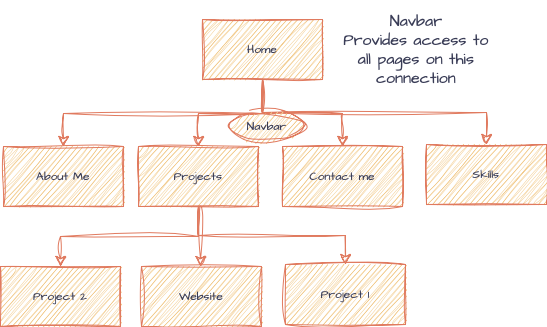

The diagram above was exported from draw.io. Its source (the exported page's mxGraphModel, read from the mxfile embedded in the PNG):
<mxGraphModel dx="803" dy="1020" grid="1" gridSize="10" guides="1" tooltips="1" connect="1" arrows="1" fold="1" page="0" pageScale="1" pageWidth="827" pageHeight="1169" background="#ffffff" math="0" shadow="0">
  <root>
    <mxCell id="0" />
    <mxCell id="1" parent="0" />
    <mxCell id="z8kuvynEmLGcHgNnpV7Q-23" value="" style="edgeStyle=elbowEdgeStyle;rounded=0;orthogonalLoop=1;jettySize=auto;html=1;fontSize=12;startSize=8;endSize=8;elbow=vertical;sketch=1;curveFitting=1;jiggle=2;labelBackgroundColor=none;strokeColor=#E07A5F;fontColor=default;" edge="1" parent="1" source="z8kuvynEmLGcHgNnpV7Q-1" target="z8kuvynEmLGcHgNnpV7Q-22">
      <mxGeometry relative="1" as="geometry" />
    </mxCell>
    <mxCell id="z8kuvynEmLGcHgNnpV7Q-29" value="" style="edgeStyle=elbowEdgeStyle;rounded=0;orthogonalLoop=1;jettySize=auto;html=1;fontSize=12;startSize=8;endSize=8;elbow=vertical;sketch=1;curveFitting=1;jiggle=2;labelBackgroundColor=none;strokeColor=#E07A5F;fontColor=default;" edge="1" parent="1" source="z8kuvynEmLGcHgNnpV7Q-1" target="z8kuvynEmLGcHgNnpV7Q-28">
      <mxGeometry relative="1" as="geometry" />
    </mxCell>
    <mxCell id="z8kuvynEmLGcHgNnpV7Q-31" value="" style="edgeStyle=elbowEdgeStyle;rounded=0;orthogonalLoop=1;jettySize=auto;html=1;fontSize=12;startSize=8;endSize=8;elbow=vertical;sketch=1;curveFitting=1;jiggle=2;labelBackgroundColor=none;strokeColor=#E07A5F;fontColor=default;" edge="1" parent="1" source="z8kuvynEmLGcHgNnpV7Q-1" target="z8kuvynEmLGcHgNnpV7Q-30">
      <mxGeometry relative="1" as="geometry" />
    </mxCell>
    <mxCell id="z8kuvynEmLGcHgNnpV7Q-33" value="" style="edgeStyle=elbowEdgeStyle;rounded=0;sketch=1;hachureGap=4;jiggle=2;curveFitting=1;orthogonalLoop=1;jettySize=auto;html=1;fontFamily=Architects Daughter;fontSource=https%3A%2F%2Ffonts.googleapis.com%2Fcss%3Ffamily%3DArchitects%2BDaughter;fontSize=12;startSize=8;endSize=8;elbow=vertical;labelBackgroundColor=none;strokeColor=#E07A5F;fontColor=default;" edge="1" parent="1" source="z8kuvynEmLGcHgNnpV7Q-1" target="z8kuvynEmLGcHgNnpV7Q-32">
      <mxGeometry relative="1" as="geometry" />
    </mxCell>
    <mxCell id="z8kuvynEmLGcHgNnpV7Q-1" value="Home" style="rounded=0;whiteSpace=wrap;html=1;sketch=1;curveFitting=1;jiggle=2;fillColor=#F2CC8F;strokeColor=#E07A5F;labelBackgroundColor=none;fontColor=#393C56;fontFamily=Architects Daughter;" vertex="1" parent="1">
      <mxGeometry x="298" y="1" width="120" height="60" as="geometry" />
    </mxCell>
    <mxCell id="z8kuvynEmLGcHgNnpV7Q-22" value="About Me" style="rounded=0;whiteSpace=wrap;html=1;sketch=1;curveFitting=1;jiggle=2;fillColor=#F2CC8F;strokeColor=#E07A5F;labelBackgroundColor=none;fontColor=#393C56;fontFamily=Architects Daughter;" vertex="1" parent="1">
      <mxGeometry x="99" y="128" width="120" height="60" as="geometry" />
    </mxCell>
    <mxCell id="z8kuvynEmLGcHgNnpV7Q-35" value="" style="edgeStyle=none;curved=1;rounded=0;sketch=1;hachureGap=4;jiggle=2;curveFitting=1;orthogonalLoop=1;jettySize=auto;html=1;strokeColor=#E07A5F;fontFamily=Architects Daughter;fontSource=https%3A%2F%2Ffonts.googleapis.com%2Fcss%3Ffamily%3DArchitects%2BDaughter;fontSize=12;fontColor=default;startSize=8;endSize=8;fillColor=#F2CC8F;labelBackgroundColor=none;" edge="1" parent="1" source="z8kuvynEmLGcHgNnpV7Q-28" target="z8kuvynEmLGcHgNnpV7Q-34">
      <mxGeometry relative="1" as="geometry" />
    </mxCell>
    <mxCell id="z8kuvynEmLGcHgNnpV7Q-41" style="edgeStyle=elbowEdgeStyle;rounded=0;sketch=1;hachureGap=4;jiggle=2;curveFitting=1;orthogonalLoop=1;jettySize=auto;html=1;strokeColor=#E07A5F;fontFamily=Architects Daughter;fontSource=https%3A%2F%2Ffonts.googleapis.com%2Fcss%3Ffamily%3DArchitects%2BDaughter;fontSize=12;fontColor=#393C56;startSize=8;endSize=8;fillColor=#F2CC8F;elbow=vertical;" edge="1" parent="1" source="z8kuvynEmLGcHgNnpV7Q-28" target="z8kuvynEmLGcHgNnpV7Q-42">
      <mxGeometry relative="1" as="geometry">
        <mxPoint x="401" y="247" as="targetPoint" />
      </mxGeometry>
    </mxCell>
    <mxCell id="z8kuvynEmLGcHgNnpV7Q-43" style="edgeStyle=elbowEdgeStyle;rounded=0;sketch=1;hachureGap=4;jiggle=2;curveFitting=1;orthogonalLoop=1;jettySize=auto;html=1;strokeColor=#E07A5F;fontFamily=Architects Daughter;fontSource=https%3A%2F%2Ffonts.googleapis.com%2Fcss%3Ffamily%3DArchitects%2BDaughter;fontSize=12;fontColor=#393C56;startSize=8;endSize=8;fillColor=#F2CC8F;elbow=vertical;" edge="1" parent="1" source="z8kuvynEmLGcHgNnpV7Q-28" target="z8kuvynEmLGcHgNnpV7Q-44">
      <mxGeometry relative="1" as="geometry">
        <mxPoint x="195" y="246" as="targetPoint" />
      </mxGeometry>
    </mxCell>
    <mxCell id="z8kuvynEmLGcHgNnpV7Q-28" value="Projects" style="rounded=0;whiteSpace=wrap;html=1;sketch=1;curveFitting=1;jiggle=2;fillColor=#F2CC8F;strokeColor=#E07A5F;labelBackgroundColor=none;fontColor=#393C56;fontFamily=Architects Daughter;" vertex="1" parent="1">
      <mxGeometry x="234" y="128" width="120" height="60" as="geometry" />
    </mxCell>
    <mxCell id="z8kuvynEmLGcHgNnpV7Q-30" value="Contact me" style="rounded=0;whiteSpace=wrap;html=1;sketch=1;curveFitting=1;jiggle=2;fillColor=#F2CC8F;strokeColor=#E07A5F;labelBackgroundColor=none;fontColor=#393C56;fontFamily=Architects Daughter;" vertex="1" parent="1">
      <mxGeometry x="378" y="128" width="120" height="60" as="geometry" />
    </mxCell>
    <mxCell id="z8kuvynEmLGcHgNnpV7Q-32" value="Skills" style="rounded=0;whiteSpace=wrap;html=1;sketch=1;curveFitting=1;jiggle=2;fillColor=#F2CC8F;strokeColor=#E07A5F;labelBackgroundColor=none;fontColor=#393C56;fontFamily=Architects Daughter;" vertex="1" parent="1">
      <mxGeometry x="522" y="126" width="120" height="60" as="geometry" />
    </mxCell>
    <mxCell id="z8kuvynEmLGcHgNnpV7Q-34" value="Website" style="rounded=0;whiteSpace=wrap;html=1;sketch=1;curveFitting=1;jiggle=2;fillColor=#F2CC8F;strokeColor=#E07A5F;labelBackgroundColor=none;fontColor=#393C56;fontFamily=Architects Daughter;" vertex="1" parent="1">
      <mxGeometry x="237" y="248" width="120" height="60" as="geometry" />
    </mxCell>
    <mxCell id="z8kuvynEmLGcHgNnpV7Q-36" value="Navbar" style="ellipse;whiteSpace=wrap;html=1;sketch=1;hachureGap=4;jiggle=2;curveFitting=1;strokeColor=#E07A5F;fontFamily=Architects Daughter;fillColor=#F2CC8F;aspect=fixed;labelBorderColor=none;labelBackgroundColor=none;fontColor=#393C56;" vertex="1" parent="1">
      <mxGeometry x="325" y="92" width="75" height="31" as="geometry" />
    </mxCell>
    <mxCell id="z8kuvynEmLGcHgNnpV7Q-39" value="Navbar&lt;div&gt;Provides access to all pages on this connection&lt;/div&gt;" style="text;html=1;align=center;verticalAlign=middle;whiteSpace=wrap;rounded=0;fontSize=16;fontFamily=Architects Daughter;fontSource=https%3A%2F%2Ffonts.googleapis.com%2Fcss%3Ffamily%3DArchitects%2BDaughter;fontColor=#393C56;labelBackgroundColor=none;" vertex="1" parent="1">
      <mxGeometry x="435" y="-18.5" width="154" height="99" as="geometry" />
    </mxCell>
    <mxCell id="z8kuvynEmLGcHgNnpV7Q-42" value="Project 1" style="rounded=0;whiteSpace=wrap;html=1;sketch=1;hachureGap=4;jiggle=2;curveFitting=1;strokeColor=#E07A5F;fontFamily=Architects Daughter;fontSource=https%3A%2F%2Ffonts.googleapis.com%2Fcss%3Ffamily%3DArchitects%2BDaughter;fontColor=#393C56;fillColor=#F2CC8F;" vertex="1" parent="1">
      <mxGeometry x="381" y="246" width="120" height="60" as="geometry" />
    </mxCell>
    <mxCell id="z8kuvynEmLGcHgNnpV7Q-44" value="Project 2" style="rounded=0;whiteSpace=wrap;html=1;sketch=1;hachureGap=4;jiggle=2;curveFitting=1;strokeColor=#E07A5F;fontFamily=Architects Daughter;fontSource=https%3A%2F%2Ffonts.googleapis.com%2Fcss%3Ffamily%3DArchitects%2BDaughter;fontColor=#393C56;fillColor=#F2CC8F;" vertex="1" parent="1">
      <mxGeometry x="96" y="248" width="120" height="60" as="geometry" />
    </mxCell>
  </root>
</mxGraphModel>